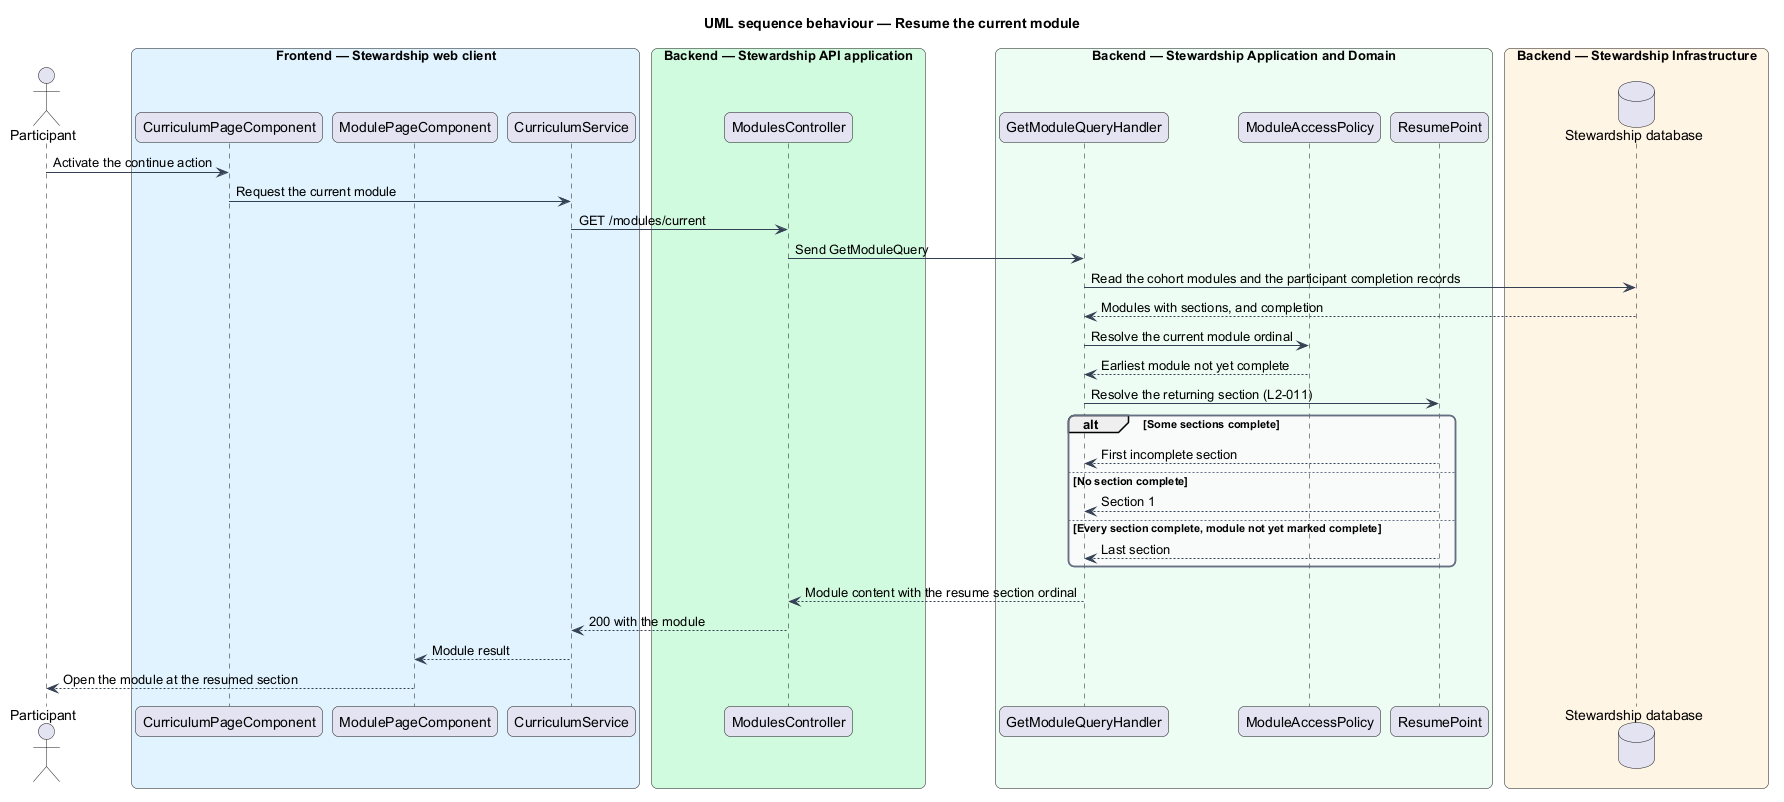

The diagram above was rendered by PlantUML. Its source (embedded in the PNG):
@startuml
title UML sequence behaviour — Resume the current module
skinparam backgroundColor #FFFFFF
skinparam shadowing false
skinparam roundcorner 12
skinparam defaultFontName Arial
skinparam ArrowColor #344054
skinparam rectangle {
  BorderColor #344054
  FontColor #101828
}
skinparam package {
  BorderColor #667085
  FontColor #101828
  BackgroundColor #F9FAFB
}
actor "Participant" as actor
box "Frontend — Stewardship web client" #E0F2FE
  participant "CurriculumPageComponent" as page
  participant "ModulePageComponent" as target
  participant "CurriculumService" as client
end box
box "Backend — Stewardship API application" #D1FADF
  participant "ModulesController" as controller
end box
box "Backend — Stewardship Application and Domain" #ECFDF3
  participant "GetModuleQueryHandler" as handler
  participant "ModuleAccessPolicy" as policy
  participant "ResumePoint" as resume
end box
box "Backend — Stewardship Infrastructure" #FFF4E5
  database "Stewardship database" as db
end box

actor -> page : Activate the continue action
page -> client : Request the current module
client -> controller : GET /modules/current
controller -> handler : Send GetModuleQuery
handler -> db : Read the cohort modules and the participant completion records
db --> handler : Modules with sections, and completion
handler -> policy : Resolve the current module ordinal
policy --> handler : Earliest module not yet complete
handler -> resume : Resolve the returning section (L2-011)
alt Some sections complete
  resume --> handler : First incomplete section
else No section complete
  resume --> handler : Section 1
else Every section complete, module not yet marked complete
  resume --> handler : Last section
end
handler --> controller : Module content with the resume section ordinal
controller --> client : 200 with the module
client --> target : Module result
target --> actor : Open the module at the resumed section
@enduml